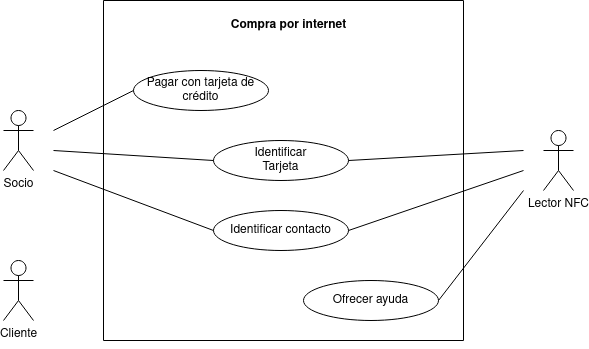

The diagram above was exported from draw.io. Its source (the exported page's mxGraphModel, read from the mxfile embedded in the PNG):
<mxGraphModel dx="1210" dy="594" grid="1" gridSize="10" guides="1" tooltips="1" connect="1" arrows="1" fold="1" page="1" pageScale="1" pageWidth="850" pageHeight="1100" math="0" shadow="0">
  <root>
    <mxCell id="0" />
    <mxCell id="1" parent="0" />
    <mxCell id="OdOCGVJMEMn2u5M68Rho-1" value="Socio" style="shape=umlActor;verticalLabelPosition=bottom;verticalAlign=top;html=1;outlineConnect=0;fontStyle=0" vertex="1" parent="1">
      <mxGeometry x="130" y="150" width="30" height="60" as="geometry" />
    </mxCell>
    <mxCell id="OdOCGVJMEMn2u5M68Rho-2" value="Lector NFC" style="shape=umlActor;verticalLabelPosition=bottom;verticalAlign=top;html=1;outlineConnect=0;" vertex="1" parent="1">
      <mxGeometry x="670" y="170" width="30" height="60" as="geometry" />
    </mxCell>
    <mxCell id="OdOCGVJMEMn2u5M68Rho-3" value="" style="swimlane;startSize=0;" vertex="1" parent="1">
      <mxGeometry x="230" y="40" width="360" height="340" as="geometry" />
    </mxCell>
    <mxCell id="OdOCGVJMEMn2u5M68Rho-4" value="Pagar con tarjeta de crédito" style="ellipse;whiteSpace=wrap;html=1;" vertex="1" parent="OdOCGVJMEMn2u5M68Rho-3">
      <mxGeometry x="30" y="70" width="135" height="40" as="geometry" />
    </mxCell>
    <mxCell id="OdOCGVJMEMn2u5M68Rho-5" value="&lt;b&gt;Compra por internet&lt;br&gt;&lt;/b&gt;" style="text;html=1;align=center;verticalAlign=middle;resizable=0;points=[];autosize=1;strokeColor=none;fillColor=none;" vertex="1" parent="OdOCGVJMEMn2u5M68Rho-3">
      <mxGeometry x="115" y="10" width="140" height="30" as="geometry" />
    </mxCell>
    <mxCell id="OdOCGVJMEMn2u5M68Rho-6" value="Identificar&lt;br&gt;Tarjeta" style="ellipse;whiteSpace=wrap;html=1;" vertex="1" parent="OdOCGVJMEMn2u5M68Rho-3">
      <mxGeometry x="110" y="140" width="135" height="40" as="geometry" />
    </mxCell>
    <mxCell id="OdOCGVJMEMn2u5M68Rho-7" value="Identificar contacto" style="ellipse;whiteSpace=wrap;html=1;" vertex="1" parent="OdOCGVJMEMn2u5M68Rho-3">
      <mxGeometry x="110" y="210" width="135" height="40" as="geometry" />
    </mxCell>
    <mxCell id="OdOCGVJMEMn2u5M68Rho-8" value="Ofrecer ayuda" style="ellipse;whiteSpace=wrap;html=1;" vertex="1" parent="OdOCGVJMEMn2u5M68Rho-3">
      <mxGeometry x="200" y="280" width="135" height="40" as="geometry" />
    </mxCell>
    <mxCell id="OdOCGVJMEMn2u5M68Rho-9" value="" style="endArrow=none;html=1;rounded=0;exitX=1;exitY=0.5;exitDx=0;exitDy=0;" edge="1" parent="OdOCGVJMEMn2u5M68Rho-3" source="OdOCGVJMEMn2u5M68Rho-7">
      <mxGeometry width="50" height="50" relative="1" as="geometry">
        <mxPoint x="300" y="250" as="sourcePoint" />
        <mxPoint x="420" y="170" as="targetPoint" />
      </mxGeometry>
    </mxCell>
    <mxCell id="OdOCGVJMEMn2u5M68Rho-10" style="edgeStyle=orthogonalEdgeStyle;rounded=0;orthogonalLoop=1;jettySize=auto;html=1;exitX=0.5;exitY=1;exitDx=0;exitDy=0;" edge="1" parent="1" source="OdOCGVJMEMn2u5M68Rho-3" target="OdOCGVJMEMn2u5M68Rho-3">
      <mxGeometry relative="1" as="geometry" />
    </mxCell>
    <mxCell id="OdOCGVJMEMn2u5M68Rho-11" value="" style="endArrow=none;html=1;rounded=0;entryX=0;entryY=0.5;entryDx=0;entryDy=0;" edge="1" parent="1" target="OdOCGVJMEMn2u5M68Rho-4">
      <mxGeometry width="50" height="50" relative="1" as="geometry">
        <mxPoint x="180" y="170" as="sourcePoint" />
        <mxPoint x="230" y="120" as="targetPoint" />
      </mxGeometry>
    </mxCell>
    <mxCell id="OdOCGVJMEMn2u5M68Rho-12" value="" style="endArrow=none;html=1;rounded=0;entryX=0;entryY=0.5;entryDx=0;entryDy=0;" edge="1" parent="1" target="OdOCGVJMEMn2u5M68Rho-6">
      <mxGeometry width="50" height="50" relative="1" as="geometry">
        <mxPoint x="180" y="190" as="sourcePoint" />
        <mxPoint x="240" y="160" as="targetPoint" />
      </mxGeometry>
    </mxCell>
    <mxCell id="OdOCGVJMEMn2u5M68Rho-13" value="" style="endArrow=none;html=1;rounded=0;entryX=0;entryY=0.5;entryDx=0;entryDy=0;" edge="1" parent="1" target="OdOCGVJMEMn2u5M68Rho-7">
      <mxGeometry width="50" height="50" relative="1" as="geometry">
        <mxPoint x="180" y="210" as="sourcePoint" />
        <mxPoint x="230" y="160" as="targetPoint" />
      </mxGeometry>
    </mxCell>
    <mxCell id="OdOCGVJMEMn2u5M68Rho-14" value="" style="endArrow=none;html=1;rounded=0;exitX=1;exitY=0.5;exitDx=0;exitDy=0;" edge="1" parent="1" source="OdOCGVJMEMn2u5M68Rho-6">
      <mxGeometry width="50" height="50" relative="1" as="geometry">
        <mxPoint x="630" y="160" as="sourcePoint" />
        <mxPoint x="650" y="190" as="targetPoint" />
      </mxGeometry>
    </mxCell>
    <mxCell id="OdOCGVJMEMn2u5M68Rho-15" value="" style="endArrow=none;html=1;rounded=0;exitX=1;exitY=0.5;exitDx=0;exitDy=0;" edge="1" parent="1" source="OdOCGVJMEMn2u5M68Rho-8">
      <mxGeometry width="50" height="50" relative="1" as="geometry">
        <mxPoint x="660" y="360" as="sourcePoint" />
        <mxPoint x="650" y="230" as="targetPoint" />
      </mxGeometry>
    </mxCell>
    <mxCell id="OdOCGVJMEMn2u5M68Rho-16" value="Cliente" style="shape=umlActor;verticalLabelPosition=bottom;verticalAlign=top;html=1;outlineConnect=0;fontStyle=0" vertex="1" parent="1">
      <mxGeometry x="130" y="300" width="30" height="60" as="geometry" />
    </mxCell>
  </root>
</mxGraphModel>